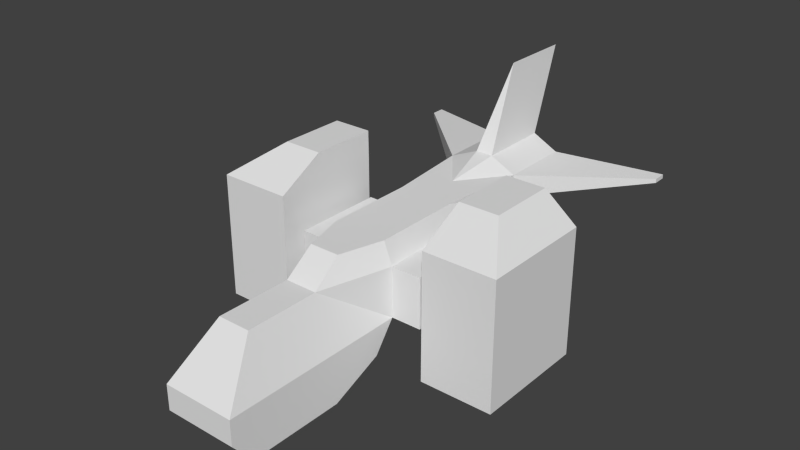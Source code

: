 # Source: playership.blend  (saved by Blender 2.57.1; exported with 4.5.12 LTS)
import bpy
from mathutils import Matrix  # noqa: F401  (used for matrix-valued properties, if any)

bpy.ops.wm.read_factory_settings(use_empty=True)
scene = bpy.context.scene
scene.name = 'Scene'

# ---- collections
col_collection_1 = bpy.data.collections.new('Collection 1'); scene.collection.children.link(col_collection_1)

# ---- materials (node trees are filled in below, after node groups)
mat_material = bpy.data.materials.new('Material')
mat_material.alpha_threshold = 0.0
mat_material.use_transparent_shadow = False
mat_material.roughness = 0.5
mat_material.line_color = (0.0, 0.0, 0.0, 1.0)

# ---- material node trees

# ---- world
world_world = bpy.data.worlds.new('World'); scene.world = world_world
world_world.color = (0.05088, 0.05088, 0.05088)
world_world.use_sun_shadow = False
world_world.sun_shadow_jitter_overblur = 0.0
world_world.cycles.sampling_method = 'MANUAL'
world_world.cycles.sample_map_resolution = 256

# ---- meshes
me_ship = bpy.data.meshes.new('Ship')
me_ship.from_pydata([(1.0, -1.681, -0.9903), (-1.0, -1.681, -0.9903), (1.0, -3.681, -0.9903), (-1.0, -3.681, -0.9903), (0.7627, -1.681, 1.01), (-0.7627, -1.681, 1.01), (0.4156, -2.888, 1.01), (-0.4156, -2.888, 1.01), (1.0, -6.883, -0.9903), (-1.0, -6.883, -0.9903), (1.0, -6.301, -2.38), (-1.0, -6.301, -2.38), (1.0, -3.681, -2.38), (-1.0, -3.681, -2.38), (1.0, -2.264, -1.777), (-1.0, -2.264, -1.777), (1.0, -6.883, -1.685), (-1.0, -6.883, -1.685), (1.0, -3.681, -1.685), (-1.0, -3.681, -1.685), (1.0, -1.973, -1.384), (-1.0, -1.973, -1.384), (1.0, -1.681, 0.3968), (-1.0, -1.681, 0.3968), (0.4399, -3.681, 0.3968), (-0.4399, -3.681, 0.3968), (0.4479, -5.72, 0.3968), (-0.4479, -5.72, 0.3968), (0.7627, 0.81, 1.01), (-0.7627, 0.81, 1.01), (1.0, 0.81, 0.3968), (-1.0, 0.81, 0.3968), (1.0, 0.81, -0.9903), (-1.0, 0.81, -0.9903), (1.0, 3.221, -0.9903), (-1.0, 3.221, -0.9903), (1.0, 3.221, 1.01), (-1.0, 3.221, 1.01), (1.0, 3.221, 0.3968), (-1.0, 3.221, 0.3968), (1.0, 5.23, 0.3968), (-1.0, 5.23, 0.3968), (1.0, 5.23, 1.01), (-1.0, 5.23, 1.01), (1.0, 4.949, -0.3272), (-1.0, 4.949, -0.3272), (0.2438, 5.309, 1.331), (-0.2438, 5.309, 1.331), (0.2438, 3.283, 1.331), (-0.2438, 3.283, 1.331), (0.0, 4.469, 3.521), (0.0, 6.494, 3.521), (1.834, 0.81, -0.9903), (-1.834, 0.81, -0.9903), (1.834, 0.81, 0.3968), (-1.834, 0.81, 0.3968), (1.834, -1.681, -0.9903), (-1.834, -1.681, -0.9903), (1.834, -1.681, 0.3968), (-1.834, -1.681, 0.3968), (0.0, -1.681, -0.9903), (0.0, -1.681, 1.01), (0.0, -2.888, 1.01), (0.0, -6.883, -0.9903), (0.0, -6.301, -2.38), (0.0, -2.264, -1.777), (0.0, -3.681, -2.38), (0.0, -6.883, -1.685), (0.0, -1.973, -1.384), (0.0, -5.72, 0.3968), (0.0, -3.681, 0.3968), (0.0, 0.81, 1.01), (0.0, 0.81, -0.9903), (0.0, 3.221, -0.9903), (0.0, 1.912, 1.01), (0.0, 5.23, 1.01), (0.0, 4.949, -0.3272), (0.0, 5.23, 0.3968), (0.0, 5.309, 1.331), (0.0, 3.283, 1.331), (1.834, -1.021, 0.0158), (-1.834, -1.021, 0.0158), (1.834, -1.021, -0.6092), (-1.834, -1.021, -0.6092), (1.834, 0.1499, 0.0158), (-1.834, 0.1499, 0.0158), (1.834, 0.1499, -0.6092), (-1.834, 0.1499, -0.6092), (3.006, -0.4357, -0.2967), (-3.006, -0.4357, -0.2967), (4.166, 1.131, -2.12), (-4.166, 1.131, -2.12), (4.166, -2.034, -2.12), (-4.166, -2.034, -2.12), (2.166, -2.034, -2.12), (-2.166, -2.034, -2.12), (2.166, 1.131, -2.12), (-2.166, 1.131, -2.12), (4.166, 1.131, 1.362), (-4.166, 1.131, 1.362), (4.166, -2.034, 1.362), (-4.166, -2.034, 1.362), (2.166, -2.034, 1.362), (-2.166, -2.034, 1.362), (2.166, 1.131, 1.362), (-2.166, 1.131, 1.362), (3.268, 1.128, 2.085), (-3.268, 1.128, 2.085), (2.172, 1.128, 2.085), (-2.172, 1.128, 2.085), (2.172, -0.7286, 2.085), (-2.172, -0.7286, 2.085), (3.268, -0.7286, 2.085), (-3.268, -0.7286, 2.085), (3.724, 5.883, 0.7602), (-3.724, 5.883, 0.7602), (3.724, 6.257, 0.7602), (-3.724, 6.257, 0.7602), (3.724, 6.257, 0.6464), (-3.724, 6.257, 0.6464), (3.724, 5.883, 0.6464), (-3.724, 5.883, 0.6464)], [], [(8, 16, 18, 2), (19, 17, 9, 3), (16, 10, 12, 18), (13, 11, 17, 19), (20, 0, 2, 18), (3, 1, 21, 19), (18, 12, 14, 20), (15, 13, 19, 21), (0, 22, 24, 2), (25, 23, 1, 3), (22, 4, 6, 24), (7, 5, 23, 25), (2, 24, 26, 8), (27, 25, 3, 9), (4, 22, 30, 28), (31, 23, 5, 29), (30, 32, 34, 38), (35, 33, 31, 39), (28, 30, 38, 36), (39, 31, 29, 37), (38, 34, 44, 40), (45, 35, 39, 41), (36, 42, 46, 48), (47, 43, 37, 49), (48, 46, 51, 50), (51, 47, 49, 50), (32, 30, 54, 52), (55, 31, 33, 53), (0, 32, 52, 56), (53, 33, 1, 57), (30, 22, 58, 54), (59, 23, 31, 55), (22, 0, 56, 58), (57, 1, 23, 59), (4, 61, 62, 6), (62, 61, 5, 7), (66, 12, 10, 64), (11, 13, 66, 64), (12, 66, 65, 14), (65, 66, 13, 15), (67, 16, 8, 63), (9, 17, 67, 63), (64, 10, 16, 67), (17, 11, 64, 67), (60, 0, 20, 68), (21, 1, 60, 68), (14, 65, 68, 20), (68, 65, 15, 21), (26, 69, 63, 8), (63, 69, 27, 9), (6, 62, 70, 24), (70, 62, 7, 25), (69, 26, 24, 70), (25, 27, 69, 70), (61, 4, 28, 71), (29, 5, 61, 71), (0, 60, 72, 32), (72, 60, 1, 33), (32, 72, 73, 34), (73, 72, 33, 35), (71, 28, 36, 74), (37, 29, 71, 74), (34, 73, 76, 44), (76, 73, 35, 45), (44, 76, 77, 40), (77, 76, 45, 41), (40, 77, 75, 42), (75, 77, 41, 43), (42, 75, 78, 46), (78, 75, 43, 47), (74, 36, 48, 79), (49, 37, 74, 79), (79, 48, 50), (50, 49, 79), (46, 78, 51), (51, 78, 47), (58, 56, 82, 80), (83, 57, 59, 81), (54, 58, 80, 84), (81, 59, 55, 85), (56, 52, 86, 82), (87, 53, 57, 83), (52, 54, 84, 86), (85, 55, 53, 87), (86, 84, 88), (89, 85, 87), (82, 86, 88), (89, 87, 83), (84, 80, 88), (89, 81, 85), (80, 82, 88), (89, 83, 81), (94, 96, 90, 92), (91, 97, 95, 93), (90, 98, 100, 92), (101, 99, 91, 93), (92, 100, 102, 94), (103, 101, 93, 95), (94, 102, 104, 96), (105, 103, 95, 97), (96, 104, 98, 90), (99, 105, 97, 91), (98, 104, 108, 106), (109, 105, 99, 107), (104, 102, 110, 108), (111, 103, 105, 109), (102, 100, 112, 110), (113, 101, 103, 111), (100, 98, 106, 112), (107, 99, 101, 113), (106, 108, 110, 112), (111, 109, 107, 113), (42, 36, 114, 116), (115, 37, 43, 117), (40, 42, 116, 118), (117, 43, 41, 119), (38, 40, 118, 120), (119, 41, 39, 121), (36, 38, 120, 114), (121, 39, 37, 115), (114, 120, 118, 116), (119, 121, 115, 117)])
_uv = me_ship.uv_layers.new(name='UVTex')
_uv.uv.foreach_set('vector', [0.3608, 0.122, 0.3763, 0.1041, 0.4592, 0.2062, 0.4299, 0.2261, 0.1974, 0.2032, 0.2827, 0.103, 0.2977, 0.1212, 0.2262, 0.2237, 0.3763, 0.1041, 0.4082, 0.09874, 0.4889, 0.183, 0.4592, 0.2062, 0.1682, 0.1792, 0.2509, 0.09691, 0.2827, 0.103, 0.1974, 0.2032, 0.5055, 0.2966, 0.4993, 0.3322, 0.4299, 0.2261, 0.4592, 0.2062, 0.2262, 0.2237, 0.1544, 0.3282, 0.1489, 0.2925, 0.1974, 0.2032, 0.4592, 0.2062, 0.4889, 0.183, 0.5113, 0.2655, 0.5055, 0.2966, 0.1439, 0.2612, 0.1682, 0.1792, 0.1974, 0.2032, 0.1489, 0.2925, 0.4993, 0.3322, 0.3994, 0.3573, 0.3509, 0.2565, 0.4299, 0.2261, 0.304, 0.2558, 0.2536, 0.3556, 0.1544, 0.3282, 0.2262, 0.2237, 0.3994, 0.3573, 0.3658, 0.3623, 0.3458, 0.3064, 0.3509, 0.2565, 0.3084, 0.306, 0.2871, 0.3614, 0.2536, 0.3556, 0.304, 0.2558, 0.4299, 0.2261, 0.3509, 0.2565, 0.3421, 0.1673, 0.3608, 0.122, 0.3148, 0.1674, 0.304, 0.2558, 0.2262, 0.2237, 0.2977, 0.1212, 0.3658, 0.3623, 0.3994, 0.3573, 0.4174, 0.5007, 0.3743, 0.5051, 0.2323, 0.4985, 0.2536, 0.3556, 0.2871, 0.3614, 0.2753, 0.504, 0.4174, 0.5007, 0.5301, 0.4871, 0.5284, 0.6618, 0.4321, 0.6681, 0.1176, 0.657, 0.1199, 0.4823, 0.2323, 0.4985, 0.2137, 0.6656, 0.3743, 0.5051, 0.4174, 0.5007, 0.4321, 0.6681, 0.3962, 0.6716, 0.2137, 0.6656, 0.2323, 0.4985, 0.2753, 0.504, 0.2495, 0.6699, 0.4321, 0.6681, 0.5284, 0.6618, 0.4902, 0.7848, 0.4413, 0.8076, 0.1528, 0.7808, 0.1176, 0.657, 0.2137, 0.6656, 0.2013, 0.8048, 0.8529, 0.3164, 0.8449, 0.4051, 0.8083, 0.4053, 0.8164, 0.3158, 0.8082, 0.4054, 0.8448, 0.4053, 0.8529, 0.3165, 0.8163, 0.316, 0.8164, 0.3158, 0.8083, 0.4053, 0.7062, 0.4488, 0.7143, 0.3594, 0.7061, 0.449, 0.8082, 0.4054, 0.8163, 0.316, 0.7143, 0.3595, 0.5301, 0.4871, 0.4174, 0.5007, 0.4509, 0.4545, 0.4905, 0.4419, 0.1998, 0.4516, 0.2323, 0.4985, 0.1199, 0.4823, 0.1606, 0.4381, 0.4993, 0.3322, 0.5301, 0.4871, 0.4905, 0.4419, 0.4696, 0.3821, 0.1606, 0.4381, 0.1199, 0.4823, 0.1544, 0.3282, 0.1828, 0.3788, 0.4174, 0.5007, 0.3994, 0.3573, 0.4324, 0.3923, 0.4509, 0.4545, 0.2198, 0.3898, 0.2536, 0.3556, 0.2323, 0.4985, 0.1998, 0.4516, 0.3994, 0.3573, 0.4993, 0.3322, 0.4696, 0.3821, 0.4324, 0.3923, 0.1828, 0.3788, 0.1544, 0.3282, 0.2536, 0.3556, 0.2198, 0.3898, 0.3658, 0.3623, 0.3264, 0.3634, 0.3271, 0.3061, 0.3458, 0.3064, 0.3271, 0.3061, 0.3264, 0.3634, 0.2871, 0.3614, 0.3084, 0.306, 0.5536, 0.1497, 0.4889, 0.183, 0.4082, 0.09874, 0.4073, 0.02704, 0.2509, 0.09691, 0.1682, 0.1792, 0.1043, 0.1444, 0.2534, 0.02524, 0.4889, 0.183, 0.5536, 0.1497, 0.5749, 0.2655, 0.5113, 0.2655, 0.08032, 0.2597, 0.1043, 0.1444, 0.1682, 0.1792, 0.1439, 0.2612, 0.33, 0.05732, 0.3763, 0.1041, 0.3608, 0.122, 0.3294, 0.112, 0.2977, 0.1212, 0.2827, 0.103, 0.33, 0.05732, 0.3294, 0.112, 0.4073, 0.02704, 0.4082, 0.09874, 0.3763, 0.1041, 0.33, 0.05732, 0.2827, 0.103, 0.2509, 0.09691, 0.2534, 0.02524, 0.33, 0.05732, 0.5718, 0.3285, 0.4993, 0.3322, 0.5055, 0.2966, 0.5728, 0.2999, 0.1489, 0.2925, 0.1544, 0.3282, 0.08196, 0.3228, 0.08158, 0.2941, 0.5113, 0.2655, 0.5749, 0.2655, 0.5728, 0.2999, 0.5055, 0.2966, 0.08158, 0.2941, 0.08032, 0.2597, 0.1439, 0.2612, 0.1489, 0.2925, 0.3421, 0.1673, 0.329, 0.1673, 0.3294, 0.112, 0.3608, 0.122, 0.3294, 0.112, 0.329, 0.1673, 0.3148, 0.1674, 0.2977, 0.1212, 0.3458, 0.3064, 0.3271, 0.3061, 0.3277, 0.2562, 0.3509, 0.2565, 0.3277, 0.2562, 0.3271, 0.3061, 0.3084, 0.306, 0.304, 0.2558, 0.329, 0.1673, 0.3421, 0.1673, 0.3509, 0.2565, 0.3277, 0.2562, 0.304, 0.2558, 0.3148, 0.1674, 0.329, 0.1673, 0.3277, 0.2562, 0.3264, 0.3634, 0.3658, 0.3623, 0.3743, 0.5051, 0.3248, 0.5057, 0.2753, 0.504, 0.2871, 0.3614, 0.3264, 0.3634, 0.3248, 0.5057, 0.4993, 0.3322, 0.5718, 0.3285, 0.592, 0.4871, 0.5301, 0.4871, 0.05809, 0.4809, 0.08196, 0.3228, 0.1544, 0.3282, 0.1199, 0.4823, 0.5301, 0.4871, 0.592, 0.4871, 0.5914, 0.6619, 0.5284, 0.6618, 0.0546, 0.6556, 0.05809, 0.4809, 0.1199, 0.4823, 0.1176, 0.657, 0.3248, 0.5057, 0.3743, 0.5051, 0.3962, 0.6716, 0.3239, 0.5806, 0.2495, 0.6699, 0.2753, 0.504, 0.3248, 0.5057, 0.3239, 0.5806, 0.8456, 0.03311, 0.8016, 0.03311, 0.8016, 0.1146, 0.8456, 0.1146, 0.8014, 0.1147, 0.8015, 0.03304, 0.8456, 0.0331, 0.8455, 0.1147, 0.8456, 0.1146, 0.8016, 0.1146, 0.8016, 0.1487, 0.8456, 0.1487, 0.8013, 0.1489, 0.8014, 0.1147, 0.8455, 0.1147, 0.8454, 0.149, 0.8456, 0.1487, 0.8016, 0.1487, 0.8016, 0.1757, 0.8456, 0.1757, 0.8013, 0.1759, 0.8013, 0.1489, 0.8454, 0.149, 0.8454, 0.176, 0.8456, 0.1757, 0.8016, 0.1757, 0.8016, 0.1903, 0.8123, 0.1903, 0.8013, 0.1905, 0.8013, 0.1759, 0.8454, 0.176, 0.812, 0.1905, 0.3239, 0.5806, 0.3962, 0.6716, 0.3446, 0.6845, 0.3227, 0.68, 0.3008, 0.684, 0.2495, 0.6699, 0.3239, 0.5806, 0.3227, 0.68, 0.8092, 0.3033, 0.8164, 0.3158, 0.7143, 0.3594, 0.7143, 0.3595, 0.8163, 0.316, 0.8092, 0.3034, 0.8123, 0.1903, 0.8016, 0.1903, 0.804, 0.272, 0.8039, 0.2725, 0.8013, 0.1905, 0.812, 0.1905, 0.4324, 0.3923, 0.4696, 0.3821, 0.4655, 0.3998, 0.4484, 0.4057, 0.1865, 0.3965, 0.1828, 0.3788, 0.2198, 0.3898, 0.2035, 0.4029, 0.4509, 0.4545, 0.4324, 0.3923, 0.4484, 0.4057, 0.4564, 0.4352, 0.2035, 0.4029, 0.2198, 0.3898, 0.1998, 0.4516, 0.1949, 0.4321, 0.4696, 0.3821, 0.4905, 0.4419, 0.4745, 0.4287, 0.4655, 0.3998, 0.1769, 0.4252, 0.1606, 0.4381, 0.1828, 0.3788, 0.1865, 0.3965, 0.4905, 0.4419, 0.4509, 0.4545, 0.4564, 0.4352, 0.4745, 0.4287, 0.1949, 0.4321, 0.1998, 0.4516, 0.1606, 0.4381, 0.1769, 0.4252, 0.4745, 0.4287, 0.4564, 0.4352, 0.4611, 0.4169, 0.1906, 0.4138, 0.1949, 0.4321, 0.1769, 0.4252, 0.4655, 0.3998, 0.4745, 0.4287, 0.4611, 0.4169, 0.1906, 0.4138, 0.1769, 0.4252, 0.1865, 0.3965, 0.4564, 0.4352, 0.4484, 0.4057, 0.4611, 0.4169, 0.1906, 0.4138, 0.2035, 0.4029, 0.1949, 0.4321, 0.4484, 0.4057, 0.4655, 0.3998, 0.4611, 0.4169, 0.1906, 0.4138, 0.1865, 0.3965, 0.2035, 0.4029, 0.8827, 0.5369, 0.6915, 0.5384, 0.6924, 0.6592, 0.8836, 0.6578, 0.6937, 0.6589, 0.6929, 0.538, 0.8841, 0.5368, 0.8849, 0.6576, 0.6924, 0.6592, 0.7293, 0.8155, 0.8136, 0.7971, 0.8836, 0.6578, 0.8147, 0.7968, 0.7305, 0.8152, 0.6937, 0.6589, 0.8849, 0.6576, 0.8836, 0.6578, 0.8136, 0.7971, 0.8433, 0.8269, 0.9667, 0.7564, 0.8444, 0.8266, 0.8147, 0.7968, 0.8849, 0.6576, 0.9678, 0.7563, 0.9667, 0.7564, 0.8433, 0.8269, 0.8177, 0.9361, 0.9887, 0.9119, 0.8187, 0.9359, 0.8444, 0.8266, 0.9678, 0.7563, 0.9897, 0.9118, 0.5838, 0.6927, 0.642, 0.8817, 0.7293, 0.8155, 0.6924, 0.6592, 0.7305, 0.8152, 0.643, 0.8813, 0.585, 0.6922, 0.6937, 0.6589, 0.7293, 0.8155, 0.642, 0.8817, 0.6717, 0.9194, 0.7293, 0.8749, 0.6727, 0.919, 0.643, 0.8813, 0.7305, 0.8152, 0.7304, 0.8745, 0.8177, 0.9361, 0.8433, 0.8269, 0.8167, 0.8525, 0.7797, 0.9187, 0.8178, 0.8522, 0.8444, 0.8266, 0.8187, 0.9359, 0.7807, 0.9184, 0.8433, 0.8269, 0.8136, 0.7971, 0.7981, 0.8314, 0.8167, 0.8525, 0.7992, 0.8311, 0.8147, 0.7968, 0.8444, 0.8266, 0.8178, 0.8522, 0.8136, 0.7971, 0.7293, 0.8155, 0.7293, 0.8749, 0.7981, 0.8314, 0.7304, 0.8745, 0.7305, 0.8152, 0.8147, 0.7968, 0.7992, 0.8311, 0.7293, 0.8749, 0.7797, 0.9187, 0.8167, 0.8525, 0.7981, 0.8314, 0.8178, 0.8522, 0.7807, 0.9184, 0.7304, 0.8745, 0.7992, 0.8311, 0.8449, 0.4051, 0.8529, 0.3164, 0.9638, 0.4258, 0.9733, 0.4488, 0.9638, 0.4259, 0.8529, 0.3165, 0.8448, 0.4053, 0.9732, 0.449, 0.8456, 0.1487, 0.8456, 0.1757, 0.9737, 0.1647, 0.9738, 0.1482, 0.9738, 0.1652, 0.8454, 0.176, 0.8454, 0.149, 0.9738, 0.1482, 0.858, 0.03622, 0.8456, 0.1487, 0.9738, 0.1482, 0.9678, 0.1321, 0.9738, 0.1482, 0.8454, 0.149, 0.8582, 0.03642, 0.9676, 0.1321, 0.8529, 0.3164, 0.8713, 0.2991, 0.9715, 0.42, 0.9638, 0.4258, 0.9715, 0.4202, 0.8712, 0.2992, 0.8529, 0.3165, 0.9638, 0.4259, 0.9638, 0.4258, 0.9715, 0.42, 0.9819, 0.4459, 0.9733, 0.4488, 0.9819, 0.446, 0.9715, 0.4202, 0.9638, 0.4259, 0.9732, 0.449])
me_ship.materials.append(mat_material)
me_ship.use_remesh_preserve_volume = False
me_ship.use_remesh_preserve_attributes = False
me_ship.use_mirror_vertex_groups = False
me_ship.update()
arm_armature = bpy.data.armatures.new('Armature')  # bones are not reproduced

# ---- objects
ob_ship = bpy.data.objects.new('Ship', arm_armature)
ob_shipmesh = bpy.data.objects.new('ShipMesh', me_ship)

# ---- transforms, parenting, visibility, modifiers, constraints
ob_ship.location = (0.0, 0.0, -0.01263)
ob_ship.rotation_euler = (0.0, 0.0, 3.142)
ob_ship.scale = (1.0, -1.0, -1.0)
ob_ship.show_in_front = True
ob_ship.lineart.crease_threshold = 0.0
ob_shipmesh.parent = ob_ship
ob_shipmesh.matrix_parent_inverse = Matrix(((1.0, 0.0, 0.0, 0.0), (0.0, 1.0, 0.0, 0.0), (0.0, 0.0, -1.0, -0.01263), (0.0, 0.0, 0.0, 1.0)))
ob_shipmesh.location = (-1.561e-07, 0.0, 0.0)
ob_shipmesh.lock_rotations_4d = False
ob_shipmesh.empty_display_type = 'ARROWS'
ob_shipmesh.lineart.crease_threshold = 0.0
_vg = ob_shipmesh.vertex_groups.new(name='EngineR')
for _i, _w in zip([54, 91, 92, 93, 94, 95, 97, 98, 99, 100, 101, 102, 103, 105, 106, 107, 108, 109, 110, 111, 112, 113], [0.0, 0.9998, 0.0, 1.0, 0.0, 1.0, 0.9971, 0.0, 0.9959, 0.0, 1.0, 0.0, 0.9392, 0.9987, 0.0, 1.0, 0.0, 0.9968, 0.0, 1.0, 0.0, 1.0]): _vg.add([_i], _w, 'REPLACE')
_vg = ob_shipmesh.vertex_groups.new(name='EngineL')
for _i, _w in zip([90, 92, 94, 96, 98, 100, 102, 104, 106, 108, 110, 112], [1.0, 1.0, 0.9998, 1.0, 0.9849, 1.0, 1.0, 0.9615, 1.0, 0.9987, 1.0, 1.0]): _vg.add([_i], _w, 'REPLACE')
_vg = ob_shipmesh.vertex_groups.new(name='Gun3')
_vg = ob_shipmesh.vertex_groups.new(name='Gun2')
_vg = ob_shipmesh.vertex_groups.new(name='Gun1')
_vg = ob_shipmesh.vertex_groups.new(name='Center')
for _i, _w in zip([0, 1, 2, 3, 4, 5, 6, 7, 8, 9, 10, 11, 12, 13, 14, 15, 16, 17, 18, 19, 20, 21, 22, 23, 24, 25, 26, 27, 28, 29, 30, 31, 32, 33, 34, 35, 36, 37, 38, 39, 40, 41, 42, 43, 44, 45, 46, 47, 48, 49, 50, 51, 52, 53, 54, 55, 56, 57, 58, 59, 60, 61, 62, 63, 64, 65, 66, 67, 68, 69, 70, 71, 72, 73, 74, 75, 76, 77, 78, 79, 80, 81, 82, 83, 84, 85, 86, 87, 88, 89, 90, 91, 92, 93, 94, 95, 96, 97, 98, 99, 100, 101, 102, 103, 104, 105, 106, 107, 108, 109, 110, 111, 112, 113, 114, 115, 116, 117, 118, 119, 120, 121], [1.0, 1.0, 1.0, 1.0, 1.0, 1.0, 1.0, 1.0, 1.0, 1.0, 1.0, 1.0, 1.0, 1.0, 1.0, 1.0, 1.0, 1.0, 1.0, 1.0, 1.0, 1.0, 1.0, 1.0, 1.0, 1.0, 1.0, 1.0, 1.0, 1.0, 1.0, 1.0, 1.0, 1.0, 1.0, 1.0, 1.0, 1.0, 1.0, 1.0, 1.0, 1.0, 1.0, 1.0, 1.0, 1.0, 1.0, 1.0, 1.0, 1.0, 1.0, 1.0, 1.0, 1.0, 1.0, 1.0, 1.0, 1.0, 1.0, 1.0, 1.0, 1.0, 1.0, 1.0, 1.0, 1.0, 1.0, 1.0, 1.0, 1.0, 1.0, 1.0, 1.0, 1.0, 1.0, 1.0, 1.0, 1.0, 1.0, 1.0, 1.0, 1.0, 1.0, 1.0, 1.0, 1.0, 1.0, 1.0, 1.0, 1.0, 0.0, 0.0, 0.0, 0.0, 0.0, 0.0, 0.0, 0.0, 0.0, 0.0, 0.0, 0.05771, 0.0, 0.0, 0.0, 0.0, 0.0, 0.0, 0.0, 0.0, 0.0, 0.0, 0.0, 0.0, 1.0, 1.0, 1.0, 1.0, 1.0, 1.0, 1.0, 1.0]): _vg.add([_i], _w, 'REPLACE')
_m = ob_shipmesh.modifiers.new('Armature', 'ARMATURE')
_m.object = ob_ship
_m.use_bone_envelopes = True
_m = ob_shipmesh.modifiers.new('Armature.000', 'ARMATURE')
_m.object = ob_ship
_m.use_bone_envelopes = True

# ---- collection membership
col_collection_1.objects.link(ob_ship)
col_collection_1.objects.link(ob_shipmesh)

# ---- scene / render settings (as saved in the file)
scene.frame_start = 1; scene.frame_end = 250; scene.frame_set(1)
scene.render.engine = 'BLENDER_EEVEE_NEXT'
scene.render.image_settings.color_mode = 'RGB'
scene.render.image_settings.compression = 90
scene.render.resolution_percentage = 50
scene.render.dither_intensity = 0.0
scene.render.bake_margin = 2
scene.render.bake_bias = 0.0
scene.cycles.use_denoising = False
scene.cycles.samples = 10
scene.cycles.sampling_pattern = 'TABULATED_SOBOL'
scene.cycles.light_sampling_threshold = 0.0
scene.cycles.use_adaptive_sampling = False
scene.cycles.use_light_tree = False
scene.cycles.blur_glossy = 0.0
scene.cycles.volume_bounces = 1
scene.cycles.pixel_filter_type = 'GAUSSIAN'
scene.cycles.sample_clamp_indirect = 0.0
scene.view_settings.view_transform = 'Standard'
bpy.context.view_layer.update()

# ---- added for rendering (the .blend has no active camera and no usable light): camera, sun
cam_auto = bpy.data.cameras.new('AutoCamera')
cam_auto.lens = 50.0
cam_auto.sensor_width = 36.0
cam_auto.clip_end = 1000.0
ob_auto_camera = bpy.data.objects.new('AutoCamera', cam_auto)
scene.collection.objects.link(ob_auto_camera)
ob_auto_camera.location = (15.5701, -18.8787, 13.0269)
ob_auto_camera.rotation_euler = (1.09748, -7.21219e-08, 0.694738)
scene.camera = ob_auto_camera
light_auto_sun = bpy.data.lights.new('AutoSun', 'SUN')
light_auto_sun.energy = 3.0
light_auto_sun.angle = 0.0523599
ob_auto_sun = bpy.data.objects.new('AutoSun', light_auto_sun)
scene.collection.objects.link(ob_auto_sun)
ob_auto_sun.rotation_euler = (0.872665, 0.174533, 0.523599)
bpy.context.view_layer.update()
